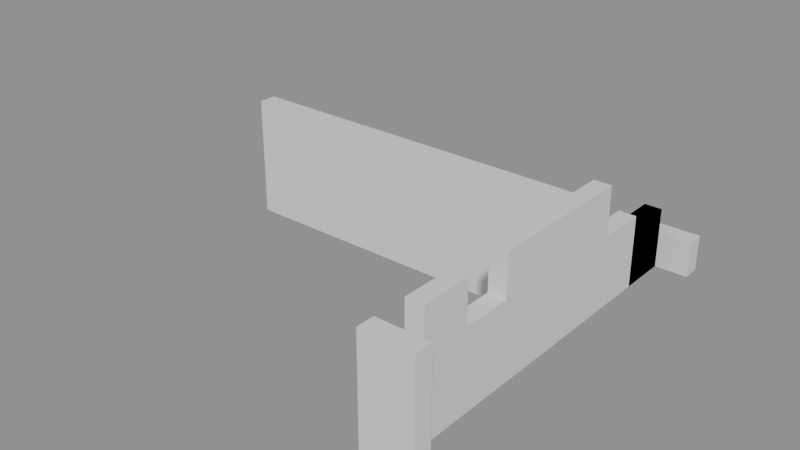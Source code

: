 # Source: building_lego.blend  (saved by Blender 5.0.119; exported with 4.5.12 LTS)
import bpy
from mathutils import Matrix  # noqa: F401  (used for matrix-valued properties, if any)

bpy.ops.wm.read_factory_settings(use_empty=True)
scene = bpy.context.scene
scene.name = 'Scene'

# ---- collections
col_01_paredes_externas = bpy.data.collections.new('01_Paredes_Externas'); scene.collection.children.link(col_01_paredes_externas)
col_02_paredes_internas = bpy.data.collections.new('02_Paredes_Internas'); scene.collection.children.link(col_02_paredes_internas)
col_03_pisos_escadas = bpy.data.collections.new('03_Pisos_Escadas'); scene.collection.children.link(col_03_pisos_escadas)
col_04_moveis_decoracoes = bpy.data.collections.new('04_Moveis_Decoracoes'); scene.collection.children.link(col_04_moveis_decoracoes)

# ---- materials (node trees are filled in below, after node groups)
mat_mat_parede_externa = bpy.data.materials.new('Mat_Parede_Externa')
mat_mat_parede_interna = bpy.data.materials.new('Mat_Parede_Interna')
mat_mat_pisos = bpy.data.materials.new('Mat_Pisos')
mat_mat_moveis = bpy.data.materials.new('Mat_Moveis')

# ---- material node trees
mat_mat_parede_externa.use_nodes = True; mat_mat_parede_externa.node_tree.nodes.clear()
_N = mat_mat_parede_externa.node_tree.nodes; _L = mat_mat_parede_externa.node_tree.links
n0 = _N.new('ShaderNodeBsdfPrincipled'); n0.name = 'BSDF - Pré-fundamentado'; n0.location = (-200, 100)
n1 = _N.new('ShaderNodeOutputMaterial'); n1.name = 'Saída de material'; n1.location = (200, 100)
_L.new(n0.outputs[0], n1.inputs[0])
n1.is_active_output = True
mat_mat_parede_interna.use_nodes = True; mat_mat_parede_interna.node_tree.nodes.clear()
_N = mat_mat_parede_interna.node_tree.nodes; _L = mat_mat_parede_interna.node_tree.links
n0 = _N.new('ShaderNodeBsdfPrincipled'); n0.name = 'BSDF - Pré-fundamentado'; n0.location = (-200, 100)
n1 = _N.new('ShaderNodeOutputMaterial'); n1.name = 'Saída de material'; n1.location = (200, 100)
_L.new(n0.outputs[0], n1.inputs[0])
n1.is_active_output = True
mat_mat_pisos.use_nodes = True; mat_mat_pisos.node_tree.nodes.clear()
_N = mat_mat_pisos.node_tree.nodes; _L = mat_mat_pisos.node_tree.links
n0 = _N.new('ShaderNodeBsdfPrincipled'); n0.name = 'BSDF - Pré-fundamentado'; n0.location = (-200, 100)
n1 = _N.new('ShaderNodeOutputMaterial'); n1.name = 'Saída de material'; n1.location = (200, 100)
_L.new(n0.outputs[0], n1.inputs[0])
n1.is_active_output = True
mat_mat_moveis.use_nodes = True; mat_mat_moveis.node_tree.nodes.clear()
_N = mat_mat_moveis.node_tree.nodes; _L = mat_mat_moveis.node_tree.links
n0 = _N.new('ShaderNodeBsdfPrincipled'); n0.name = 'BSDF - Pré-fundamentado'; n0.location = (-200, 100)
n1 = _N.new('ShaderNodeOutputMaterial'); n1.name = 'Saída de material'; n1.location = (200, 100)
_L.new(n0.outputs[0], n1.inputs[0])
n1.is_active_output = True

# ---- meshes
me_bloco_stone_post_2887_2602_z0 = bpy.data.meshes.new('Bloco_stone_post_2887_2602_z0')
me_bloco_stone_post_2887_2602_z0.from_pydata([(-0.5, -0.175, -1.2), (0.5, -0.175, -1.2), (0.5, 0.175, -1.2), (-0.5, 0.175, -1.2), (-0.5, -0.175, 1.2), (0.5, -0.175, 1.2), (0.5, 0.175, 1.2), (-0.5, 0.175, 1.2)], [], [(0, 1, 2, 3), (4, 7, 6, 5), (0, 4, 5, 1), (2, 6, 7, 3), (0, 3, 7, 4), (1, 5, 6, 2)])
me_bloco_stone_post_2887_2602_z0.materials.append(mat_mat_parede_externa)
me_bloco_stone_post_2887_2602_z0.update()
me_bloco_stone_arch_2886_2610_z0 = bpy.data.meshes.new('Bloco_stone_arch_2886_2610_z0')
me_bloco_stone_arch_2886_2610_z0.from_pydata([(-0.5, -0.175, -0.18), (0.5, -0.175, -0.18), (0.5, 0.175, -0.18), (-0.5, 0.175, -0.18), (-0.5, -0.175, 0.18), (0.5, -0.175, 0.18), (0.5, 0.175, 0.18), (-0.5, 0.175, 0.18)], [], [(0, 1, 2, 3), (4, 7, 6, 5), (0, 4, 5, 1), (2, 6, 7, 3), (0, 3, 7, 4), (1, 5, 6, 2)])
me_bloco_stone_arch_2886_2610_z0.materials.append(mat_mat_parede_externa)
me_bloco_stone_arch_2886_2610_z0.update()
me_bloco_stone_wall_2887_2610_z0 = bpy.data.meshes.new('Bloco_stone_wall_2887_2610_z0')
me_bloco_stone_wall_2887_2610_z0.from_pydata([(-0.5, -0.175, -0.18), (0.5, -0.175, -0.18), (0.5, 0.175, -0.18), (-0.5, 0.175, -0.18), (-0.5, -0.175, 0.18), (0.5, -0.175, 0.18), (0.5, 0.175, 0.18), (-0.5, 0.175, 0.18)], [], [(0, 1, 2, 3), (4, 7, 6, 5), (0, 4, 5, 1), (2, 6, 7, 3), (0, 3, 7, 4), (1, 5, 6, 2)])
me_bloco_stone_wall_2887_2610_z0.materials.append(mat_mat_parede_externa)
me_bloco_stone_wall_2887_2610_z0.update()
me_bloco_stone_post_2887_2610_z3 = bpy.data.meshes.new('Bloco_stone_post_2887_2610_z3')
me_bloco_stone_post_2887_2610_z3.from_pydata([(-0.5, -0.175, -0.18), (0.5, -0.175, -0.18), (0.5, 0.175, -0.18), (-0.5, 0.175, -0.18), (-0.5, -0.175, 0.18), (0.5, -0.175, 0.18), (0.5, 0.175, 0.18), (-0.5, 0.175, 0.18)], [], [(0, 1, 2, 3), (4, 7, 6, 5), (0, 4, 5, 1), (2, 6, 7, 3), (0, 3, 7, 4), (1, 5, 6, 2)])
me_bloco_stone_post_2887_2610_z3.materials.append(mat_mat_parede_externa)
me_bloco_stone_post_2887_2610_z3.update()
me_bloco_stone_wall_2887_2603_z0 = bpy.data.meshes.new('Bloco_stone_wall_2887_2603_z0')
me_bloco_stone_wall_2887_2603_z0.from_pydata([(-0.175, -0.5, -1.2), (0.175, -0.5, -1.2), (0.175, 0.5, -1.2), (-0.175, 0.5, -1.2), (-0.175, -0.5, 1.2), (0.175, -0.5, 1.2), (0.175, 0.5, 1.2), (-0.175, 0.5, 1.2)], [], [(0, 1, 2, 3), (4, 7, 6, 5), (0, 4, 5, 1), (2, 6, 7, 3), (0, 3, 7, 4), (1, 5, 6, 2)])
me_bloco_stone_wall_2887_2603_z0.materials.append(mat_mat_parede_externa)
me_bloco_stone_wall_2887_2603_z0.update()
me_bloco_ruined_wall_2887_2604_z0 = bpy.data.meshes.new('Bloco_ruined_wall_2887_2604_z0')
me_bloco_ruined_wall_2887_2604_z0.from_pydata([(-0.175, -0.5, -0.18), (0.175, -0.5, -0.18), (0.175, 0.5, -0.18), (-0.175, 0.5, -0.18), (-0.175, -0.5, 0.18), (0.175, -0.5, 0.18), (0.175, 0.5, 0.18), (-0.175, 0.5, 0.18)], [], [(0, 1, 2, 3), (4, 7, 6, 5), (0, 4, 5, 1), (2, 6, 7, 3), (0, 3, 7, 4), (1, 5, 6, 2)])
me_bloco_ruined_wall_2887_2604_z0.materials.append(mat_mat_parede_externa)
me_bloco_ruined_wall_2887_2604_z0.update()
me_bloco_wooden_wall_2887_2604_z3 = bpy.data.meshes.new('Bloco_wooden_wall_2887_2604_z3')
me_bloco_wooden_wall_2887_2604_z3.from_pydata([(-0.175, -0.5, -0.6), (0.175, -0.5, -0.6), (0.175, 0.5, -0.6), (-0.175, 0.5, -0.6), (-0.175, -0.5, 0.6), (0.175, -0.5, 0.6), (0.175, 0.5, 0.6), (-0.175, 0.5, 0.6)], [], [(0, 1, 2, 3), (4, 7, 6, 5), (0, 4, 5, 1), (2, 6, 7, 3), (0, 3, 7, 4), (1, 5, 6, 2)])
me_bloco_wooden_wall_2887_2604_z3.materials.append(mat_mat_parede_externa)
me_bloco_wooden_wall_2887_2604_z3.update()
me_bloco_stone_wall_2887_2605_z0 = bpy.data.meshes.new('Bloco_stone_wall_2887_2605_z0')
me_bloco_stone_wall_2887_2605_z0.from_pydata([(-0.175, -0.5, -1.2), (0.175, -0.5, -1.2), (0.175, 0.5, -1.2), (-0.175, 0.5, -1.2), (-0.175, -0.5, 1.2), (0.175, -0.5, 1.2), (0.175, 0.5, 1.2), (-0.175, 0.5, 1.2)], [], [(0, 1, 2, 3), (4, 7, 6, 5), (0, 4, 5, 1), (2, 6, 7, 3), (0, 3, 7, 4), (1, 5, 6, 2)])
me_bloco_stone_wall_2887_2605_z0.materials.append(mat_mat_parede_externa)
me_bloco_stone_wall_2887_2605_z0.update()
me_bloco_stone_wall_2887_2606_z0 = bpy.data.meshes.new('Bloco_stone_wall_2887_2606_z0')
me_bloco_stone_wall_2887_2606_z0.from_pydata([(-0.175, -0.5, -1.2), (0.175, -0.5, -1.2), (0.175, 0.5, -1.2), (-0.175, 0.5, -1.2), (-0.175, -0.5, 1.2), (0.175, -0.5, 1.2), (0.175, 0.5, 1.2), (-0.175, 0.5, 1.2)], [], [(0, 1, 2, 3), (4, 7, 6, 5), (0, 4, 5, 1), (2, 6, 7, 3), (0, 3, 7, 4), (1, 5, 6, 2)])
me_bloco_stone_wall_2887_2606_z0.materials.append(mat_mat_parede_externa)
me_bloco_stone_wall_2887_2606_z0.update()
me_bloco_stone_wall_2887_2607_z0 = bpy.data.meshes.new('Bloco_stone_wall_2887_2607_z0')
me_bloco_stone_wall_2887_2607_z0.from_pydata([(-0.175, -0.5, -1.2), (0.175, -0.5, -1.2), (0.175, 0.5, -1.2), (-0.175, 0.5, -1.2), (-0.175, -0.5, 1.2), (0.175, -0.5, 1.2), (0.175, 0.5, 1.2), (-0.175, 0.5, 1.2)], [], [(0, 1, 2, 3), (4, 7, 6, 5), (0, 4, 5, 1), (2, 6, 7, 3), (0, 3, 7, 4), (1, 5, 6, 2)])
me_bloco_stone_wall_2887_2607_z0.materials.append(mat_mat_parede_externa)
me_bloco_stone_wall_2887_2607_z0.update()
me_bloco_stone_wall_2887_2608_z0 = bpy.data.meshes.new('Bloco_stone_wall_2887_2608_z0')
me_bloco_stone_wall_2887_2608_z0.from_pydata([(-0.175, -0.5, -0.18), (0.175, -0.5, -0.18), (0.175, 0.5, -0.18), (-0.175, 0.5, -0.18), (-0.175, -0.5, 0.18), (0.175, -0.5, 0.18), (0.175, 0.5, 0.18), (-0.175, 0.5, 0.18)], [], [(0, 1, 2, 3), (4, 7, 6, 5), (0, 4, 5, 1), (2, 6, 7, 3), (0, 3, 7, 4), (1, 5, 6, 2)])
me_bloco_stone_wall_2887_2608_z0.materials.append(mat_mat_parede_externa)
me_bloco_stone_wall_2887_2608_z0.update()
me_bloco_stone_wall_2887_2608_z3 = bpy.data.meshes.new('Bloco_stone_wall_2887_2608_z3')
me_bloco_stone_wall_2887_2608_z3.from_pydata([(-0.175, -0.5, -0.18), (0.175, -0.5, -0.18), (0.175, 0.5, -0.18), (-0.175, 0.5, -0.18), (-0.175, -0.5, 0.18), (0.175, -0.5, 0.18), (0.175, 0.5, 0.18), (-0.175, 0.5, 0.18)], [], [(0, 1, 2, 3), (4, 7, 6, 5), (0, 4, 5, 1), (2, 6, 7, 3), (0, 3, 7, 4), (1, 5, 6, 2)])
me_bloco_stone_wall_2887_2608_z3.materials.append(mat_mat_parede_externa)
me_bloco_stone_wall_2887_2608_z3.update()
me_bloco_stone_wall_2887_2608_z6 = bpy.data.meshes.new('Bloco_stone_wall_2887_2608_z6')
me_bloco_stone_wall_2887_2608_z6.from_pydata([(-0.175, -0.5, -0.18), (0.175, -0.5, -0.18), (0.175, 0.5, -0.18), (-0.175, 0.5, -0.18), (-0.175, -0.5, 0.18), (0.175, -0.5, 0.18), (0.175, 0.5, 0.18), (-0.175, 0.5, 0.18)], [], [(0, 1, 2, 3), (4, 7, 6, 5), (0, 4, 5, 1), (2, 6, 7, 3), (0, 3, 7, 4), (1, 5, 6, 2)])
me_bloco_stone_wall_2887_2608_z6.materials.append(mat_mat_parede_externa)
me_bloco_stone_wall_2887_2608_z6.update()
me_bloco_stone_post_2887_2608_z9 = bpy.data.meshes.new('Bloco_stone_post_2887_2608_z9')
me_bloco_stone_post_2887_2608_z9.from_pydata([(-0.175, -0.5, -0.18), (0.175, -0.5, -0.18), (0.175, 0.5, -0.18), (-0.175, 0.5, -0.18), (-0.175, -0.5, 0.18), (0.175, -0.5, 0.18), (0.175, 0.5, 0.18), (-0.175, 0.5, 0.18)], [], [(0, 1, 2, 3), (4, 7, 6, 5), (0, 4, 5, 1), (2, 6, 7, 3), (0, 3, 7, 4), (1, 5, 6, 2)])
me_bloco_stone_post_2887_2608_z9.materials.append(mat_mat_parede_externa)
me_bloco_stone_post_2887_2608_z9.update()
me_bloco_log_wall_2887_2609_z0 = bpy.data.meshes.new('Bloco_log_wall_2887_2609_z0')
me_bloco_log_wall_2887_2609_z0.from_pydata([(-0.175, -0.5, -0.6), (0.175, -0.5, -0.6), (0.175, 0.5, -0.6), (-0.175, 0.5, -0.6), (-0.175, -0.5, 0.6), (0.175, -0.5, 0.6), (0.175, 0.5, 0.6), (-0.175, 0.5, 0.6)], [], [(0, 1, 2, 3), (4, 7, 6, 5), (0, 4, 5, 1), (2, 6, 7, 3), (0, 3, 7, 4), (1, 5, 6, 2)])
me_bloco_log_wall_2887_2609_z0.materials.append(mat_mat_parede_externa)
me_bloco_log_wall_2887_2609_z0.update()
me_bloco_wooden_wall_2887_2609_z0 = bpy.data.meshes.new('Bloco_wooden_wall_2887_2609_z0')
me_bloco_wooden_wall_2887_2609_z0.from_pydata([(-0.175, -0.5, -0.6), (0.175, -0.5, -0.6), (0.175, 0.5, -0.6), (-0.175, 0.5, -0.6), (-0.175, -0.5, 0.6), (0.175, -0.5, 0.6), (0.175, 0.5, 0.6), (-0.175, 0.5, 0.6)], [], [(0, 1, 2, 3), (4, 7, 6, 5), (0, 4, 5, 1), (2, 6, 7, 3), (0, 3, 7, 4), (1, 5, 6, 2)])
me_bloco_wooden_wall_2887_2609_z0.materials.append(mat_mat_parede_externa)
me_bloco_wooden_wall_2887_2609_z0.update()
me_bloco_stone_wall_2880_2607_z0 = bpy.data.meshes.new('Bloco_stone_wall_2880_2607_z0')
me_bloco_stone_wall_2880_2607_z0.from_pydata([(-0.5, -0.175, -1.2), (0.5, -0.175, -1.2), (0.5, 0.175, -1.2), (-0.5, 0.175, -1.2), (-0.5, -0.175, 1.2), (0.5, -0.175, 1.2), (0.5, 0.175, 1.2), (-0.5, 0.175, 1.2)], [], [(0, 1, 2, 3), (4, 7, 6, 5), (0, 4, 5, 1), (2, 6, 7, 3), (0, 3, 7, 4), (1, 5, 6, 2)])
me_bloco_stone_wall_2880_2607_z0.materials.append(mat_mat_parede_interna)
me_bloco_stone_wall_2880_2607_z0.update()
me_bloco_stone_wall_2881_2607_z0 = bpy.data.meshes.new('Bloco_stone_wall_2881_2607_z0')
me_bloco_stone_wall_2881_2607_z0.from_pydata([(-0.5, -0.175, -1.2), (0.5, -0.175, -1.2), (0.5, 0.175, -1.2), (-0.5, 0.175, -1.2), (-0.5, -0.175, 1.2), (0.5, -0.175, 1.2), (0.5, 0.175, 1.2), (-0.5, 0.175, 1.2)], [], [(0, 1, 2, 3), (4, 7, 6, 5), (0, 4, 5, 1), (2, 6, 7, 3), (0, 3, 7, 4), (1, 5, 6, 2)])
me_bloco_stone_wall_2881_2607_z0.materials.append(mat_mat_parede_interna)
me_bloco_stone_wall_2881_2607_z0.update()
me_bloco_stone_wall_2882_2607_z0 = bpy.data.meshes.new('Bloco_stone_wall_2882_2607_z0')
me_bloco_stone_wall_2882_2607_z0.from_pydata([(-0.5, -0.175, -1.2), (0.5, -0.175, -1.2), (0.5, 0.175, -1.2), (-0.5, 0.175, -1.2), (-0.5, -0.175, 1.2), (0.5, -0.175, 1.2), (0.5, 0.175, 1.2), (-0.5, 0.175, 1.2)], [], [(0, 1, 2, 3), (4, 7, 6, 5), (0, 4, 5, 1), (2, 6, 7, 3), (0, 3, 7, 4), (1, 5, 6, 2)])
me_bloco_stone_wall_2882_2607_z0.materials.append(mat_mat_parede_interna)
me_bloco_stone_wall_2882_2607_z0.update()
me_bloco_stone_wall_2883_2607_z0 = bpy.data.meshes.new('Bloco_stone_wall_2883_2607_z0')
me_bloco_stone_wall_2883_2607_z0.from_pydata([(-0.5, -0.175, -1.2), (0.5, -0.175, -1.2), (0.5, 0.175, -1.2), (-0.5, 0.175, -1.2), (-0.5, -0.175, 1.2), (0.5, -0.175, 1.2), (0.5, 0.175, 1.2), (-0.5, 0.175, 1.2)], [], [(0, 1, 2, 3), (4, 7, 6, 5), (0, 4, 5, 1), (2, 6, 7, 3), (0, 3, 7, 4), (1, 5, 6, 2)])
me_bloco_stone_wall_2883_2607_z0.materials.append(mat_mat_parede_interna)
me_bloco_stone_wall_2883_2607_z0.update()
me_bloco_stone_wall_2884_2607_z0 = bpy.data.meshes.new('Bloco_stone_wall_2884_2607_z0')
me_bloco_stone_wall_2884_2607_z0.from_pydata([(-0.5, -0.175, -1.2), (0.5, -0.175, -1.2), (0.5, 0.175, -1.2), (-0.5, 0.175, -1.2), (-0.5, -0.175, 1.2), (0.5, -0.175, 1.2), (0.5, 0.175, 1.2), (-0.5, 0.175, 1.2)], [], [(0, 1, 2, 3), (4, 7, 6, 5), (0, 4, 5, 1), (2, 6, 7, 3), (0, 3, 7, 4), (1, 5, 6, 2)])
me_bloco_stone_wall_2884_2607_z0.materials.append(mat_mat_parede_interna)
me_bloco_stone_wall_2884_2607_z0.update()
me_bloco_stone_wall_2885_2607_z0 = bpy.data.meshes.new('Bloco_stone_wall_2885_2607_z0')
me_bloco_stone_wall_2885_2607_z0.from_pydata([(-0.5, -0.175, -1.2), (0.5, -0.175, -1.2), (0.5, 0.175, -1.2), (-0.5, 0.175, -1.2), (-0.5, -0.175, 1.2), (0.5, -0.175, 1.2), (0.5, 0.175, 1.2), (-0.5, 0.175, 1.2)], [], [(0, 1, 2, 3), (4, 7, 6, 5), (0, 4, 5, 1), (2, 6, 7, 3), (0, 3, 7, 4), (1, 5, 6, 2)])
me_bloco_stone_wall_2885_2607_z0.materials.append(mat_mat_parede_interna)
me_bloco_stone_wall_2885_2607_z0.update()
me_bloco_stone_wall_2886_2607_z0 = bpy.data.meshes.new('Bloco_stone_wall_2886_2607_z0')
me_bloco_stone_wall_2886_2607_z0.from_pydata([(-0.5, -0.175, -1.2), (0.5, -0.175, -1.2), (0.5, 0.175, -1.2), (-0.5, 0.175, -1.2), (-0.5, -0.175, 1.2), (0.5, -0.175, 1.2), (0.5, 0.175, 1.2), (-0.5, 0.175, 1.2)], [], [(0, 1, 2, 3), (4, 7, 6, 5), (0, 4, 5, 1), (2, 6, 7, 3), (0, 3, 7, 4), (1, 5, 6, 2)])
me_bloco_stone_wall_2886_2607_z0.materials.append(mat_mat_parede_interna)
me_bloco_stone_wall_2886_2607_z0.update()
me_bloco_stone_post_2886_2608_z0 = bpy.data.meshes.new('Bloco_stone_post_2886_2608_z0')
me_bloco_stone_post_2886_2608_z0.from_pydata([(-0.5, -0.175, -0.18), (0.5, -0.175, -0.18), (0.5, 0.175, -0.18), (-0.5, 0.175, -0.18), (-0.5, -0.175, 0.18), (0.5, -0.175, 0.18), (0.5, 0.175, 0.18), (-0.5, 0.175, 0.18)], [], [(0, 1, 2, 3), (4, 7, 6, 5), (0, 4, 5, 1), (2, 6, 7, 3), (0, 3, 7, 4), (1, 5, 6, 2)])
me_bloco_stone_post_2886_2608_z0.materials.append(mat_mat_parede_interna)
me_bloco_stone_post_2886_2608_z0.update()
me_bloco_stone_arch_2886_2608_z3 = bpy.data.meshes.new('Bloco_stone_arch_2886_2608_z3')
me_bloco_stone_arch_2886_2608_z3.from_pydata([(-0.5, -0.175, -0.18), (0.5, -0.175, -0.18), (0.5, 0.175, -0.18), (-0.5, 0.175, -0.18), (-0.5, -0.175, 0.18), (0.5, -0.175, 0.18), (0.5, 0.175, 0.18), (-0.5, 0.175, 0.18)], [], [(0, 1, 2, 3), (4, 7, 6, 5), (0, 4, 5, 1), (2, 6, 7, 3), (0, 3, 7, 4), (1, 5, 6, 2)])
me_bloco_stone_arch_2886_2608_z3.materials.append(mat_mat_parede_interna)
me_bloco_stone_arch_2886_2608_z3.update()
me_piso_grasses_2882_2610_z0 = bpy.data.meshes.new('Piso_grasses_2882_2610_z0')
me_piso_grasses_2882_2610_z0.from_pydata([(-0.5, -0.5, -0.05), (0.5, -0.5, -0.05), (0.5, 0.5, -0.05), (-0.5, 0.5, -0.05), (-0.5, -0.5, 0.05), (0.5, -0.5, 0.05), (0.5, 0.5, 0.05), (-0.5, 0.5, 0.05)], [], [(0, 1, 2, 3), (4, 7, 6, 5), (0, 4, 5, 1), (2, 6, 7, 3), (0, 3, 7, 4), (1, 5, 6, 2)])
me_piso_grasses_2882_2610_z0.materials.append(mat_mat_pisos)
me_piso_grasses_2882_2610_z0.update()
me_piso_grasses_2884_2610_z0 = bpy.data.meshes.new('Piso_grasses_2884_2610_z0')
me_piso_grasses_2884_2610_z0.from_pydata([(-0.5, -0.5, -0.05), (0.5, -0.5, -0.05), (0.5, 0.5, -0.05), (-0.5, 0.5, -0.05), (-0.5, -0.5, 0.05), (0.5, -0.5, 0.05), (0.5, 0.5, 0.05), (-0.5, 0.5, 0.05)], [], [(0, 1, 2, 3), (4, 7, 6, 5), (0, 4, 5, 1), (2, 6, 7, 3), (0, 3, 7, 4), (1, 5, 6, 2)])
me_piso_grasses_2884_2610_z0.materials.append(mat_mat_pisos)
me_piso_grasses_2884_2610_z0.update()
me_movel_no_draw_2886_2609_z0 = bpy.data.meshes.new('Movel_no_draw_2886_2609_z0')
me_movel_no_draw_2886_2609_z0.from_pydata([(-0.4, -0.4, -0.24), (0.4, -0.4, -0.24), (0.4, 0.4, -0.24), (-0.4, 0.4, -0.24), (-0.4, -0.4, 0.24), (0.4, -0.4, 0.24), (0.4, 0.4, 0.24), (-0.4, 0.4, 0.24)], [], [(0, 1, 2, 3), (4, 7, 6, 5), (0, 4, 5, 1), (2, 6, 7, 3), (0, 3, 7, 4), (1, 5, 6, 2)])
me_movel_no_draw_2886_2609_z0.materials.append(mat_mat_moveis)
me_movel_no_draw_2886_2609_z0.update()

# ---- objects
ob_parede_externa_norte_y2602_x2887_2887 = bpy.data.objects.new('Parede_Externa_Norte_Y2602_X2887_2887', None)
ob_bloco_stone_post_2887_2602_z0 = bpy.data.objects.new('Bloco_stone_post_2887_2602_z0', me_bloco_stone_post_2887_2602_z0)
ob_parede_externa_sul_y2610_x2886_2887 = bpy.data.objects.new('Parede_Externa_Sul_Y2610_X2886_2887', None)
ob_bloco_stone_arch_2886_2610_z0 = bpy.data.objects.new('Bloco_stone_arch_2886_2610_z0', me_bloco_stone_arch_2886_2610_z0)
ob_bloco_stone_wall_2887_2610_z0 = bpy.data.objects.new('Bloco_stone_wall_2887_2610_z0', me_bloco_stone_wall_2887_2610_z0)
ob_bloco_stone_post_2887_2610_z3 = bpy.data.objects.new('Bloco_stone_post_2887_2610_z3', me_bloco_stone_post_2887_2610_z3)
ob_parede_externa_leste_x2887_y2603_2609 = bpy.data.objects.new('Parede_Externa_Leste_X2887_Y2603_2609', None)
ob_bloco_stone_wall_2887_2603_z0 = bpy.data.objects.new('Bloco_stone_wall_2887_2603_z0', me_bloco_stone_wall_2887_2603_z0)
ob_bloco_ruined_wall_2887_2604_z0 = bpy.data.objects.new('Bloco_ruined_wall_2887_2604_z0', me_bloco_ruined_wall_2887_2604_z0)
ob_bloco_wooden_wall_2887_2604_z3 = bpy.data.objects.new('Bloco_wooden_wall_2887_2604_z3', me_bloco_wooden_wall_2887_2604_z3)
ob_bloco_stone_wall_2887_2605_z0 = bpy.data.objects.new('Bloco_stone_wall_2887_2605_z0', me_bloco_stone_wall_2887_2605_z0)
ob_bloco_stone_wall_2887_2606_z0 = bpy.data.objects.new('Bloco_stone_wall_2887_2606_z0', me_bloco_stone_wall_2887_2606_z0)
ob_bloco_stone_wall_2887_2607_z0 = bpy.data.objects.new('Bloco_stone_wall_2887_2607_z0', me_bloco_stone_wall_2887_2607_z0)
ob_bloco_stone_wall_2887_2608_z0 = bpy.data.objects.new('Bloco_stone_wall_2887_2608_z0', me_bloco_stone_wall_2887_2608_z0)
ob_bloco_stone_wall_2887_2608_z3 = bpy.data.objects.new('Bloco_stone_wall_2887_2608_z3', me_bloco_stone_wall_2887_2608_z3)
ob_bloco_stone_wall_2887_2608_z6 = bpy.data.objects.new('Bloco_stone_wall_2887_2608_z6', me_bloco_stone_wall_2887_2608_z6)
ob_bloco_stone_post_2887_2608_z9 = bpy.data.objects.new('Bloco_stone_post_2887_2608_z9', me_bloco_stone_post_2887_2608_z9)
ob_bloco_log_wall_2887_2609_z0 = bpy.data.objects.new('Bloco_log_wall_2887_2609_z0', me_bloco_log_wall_2887_2609_z0)
ob_bloco_wooden_wall_2887_2609_z0 = bpy.data.objects.new('Bloco_wooden_wall_2887_2609_z0', me_bloco_wooden_wall_2887_2609_z0)
ob_parede_interna_ew_02_y2607_x2880_2886 = bpy.data.objects.new('Parede_Interna_EW_02_Y2607_X2880_2886', None)
ob_bloco_stone_wall_2880_2607_z0 = bpy.data.objects.new('Bloco_stone_wall_2880_2607_z0', me_bloco_stone_wall_2880_2607_z0)
ob_bloco_stone_wall_2881_2607_z0 = bpy.data.objects.new('Bloco_stone_wall_2881_2607_z0', me_bloco_stone_wall_2881_2607_z0)
ob_bloco_stone_wall_2882_2607_z0 = bpy.data.objects.new('Bloco_stone_wall_2882_2607_z0', me_bloco_stone_wall_2882_2607_z0)
ob_bloco_stone_wall_2883_2607_z0 = bpy.data.objects.new('Bloco_stone_wall_2883_2607_z0', me_bloco_stone_wall_2883_2607_z0)
ob_bloco_stone_wall_2884_2607_z0 = bpy.data.objects.new('Bloco_stone_wall_2884_2607_z0', me_bloco_stone_wall_2884_2607_z0)
ob_bloco_stone_wall_2885_2607_z0 = bpy.data.objects.new('Bloco_stone_wall_2885_2607_z0', me_bloco_stone_wall_2885_2607_z0)
ob_bloco_stone_wall_2886_2607_z0 = bpy.data.objects.new('Bloco_stone_wall_2886_2607_z0', me_bloco_stone_wall_2886_2607_z0)
ob_parede_interna_ew_03_y2608_x2886_2886 = bpy.data.objects.new('Parede_Interna_EW_03_Y2608_X2886_2886', None)
ob_bloco_stone_post_2886_2608_z0 = bpy.data.objects.new('Bloco_stone_post_2886_2608_z0', me_bloco_stone_post_2886_2608_z0)
ob_bloco_stone_arch_2886_2608_z3 = bpy.data.objects.new('Bloco_stone_arch_2886_2608_z3', me_bloco_stone_arch_2886_2608_z3)
ob_pisos_lajes = bpy.data.objects.new('Pisos_Lajes', None)
ob_piso_grasses_2882_2610_z0 = bpy.data.objects.new('Piso_grasses_2882_2610_z0', me_piso_grasses_2882_2610_z0)
ob_piso_grasses_2884_2610_z0 = bpy.data.objects.new('Piso_grasses_2884_2610_z0', me_piso_grasses_2884_2610_z0)
ob_moveis_decoracoes = bpy.data.objects.new('Moveis_Decoracoes', None)
ob_movel_no_draw_2886_2609_z0 = bpy.data.objects.new('Movel_no_draw_2886_2609_z0', me_movel_no_draw_2886_2609_z0)

# ---- transforms, parenting, visibility, modifiers, constraints
ob_parede_externa_norte_y2602_x2887_2887.location = (3.5, -4.0, 0.0)
ob_parede_externa_norte_y2602_x2887_2887.empty_display_type = 'CUBE'
ob_bloco_stone_post_2887_2602_z0.parent = ob_parede_externa_norte_y2602_x2887_2887
ob_bloco_stone_post_2887_2602_z0.matrix_parent_inverse = Matrix(((1.0, -0.0, 0.0, -3.5), (-0.0, 1.0, -0.0, 4.0), (0.0, -0.0, 1.0, -0.0), (-0.0, 0.0, -0.0, 1.0)))
ob_bloco_stone_post_2887_2602_z0.location = (3.5, -4.325, 1.2)
ob_parede_externa_sul_y2610_x2886_2887.location = (3.0, 4.0, 0.0)
ob_parede_externa_sul_y2610_x2886_2887.empty_display_type = 'CUBE'
ob_bloco_stone_arch_2886_2610_z0.parent = ob_parede_externa_sul_y2610_x2886_2887
ob_bloco_stone_arch_2886_2610_z0.matrix_parent_inverse = Matrix(((1.0, -0.0, 0.0, -3.0), (-0.0, 1.0, -0.0, -4.0), (0.0, -0.0, 1.0, -0.0), (-0.0, 0.0, -0.0, 1.0)))
ob_bloco_stone_arch_2886_2610_z0.location = (2.5, 3.675, 0.18)
ob_bloco_stone_wall_2887_2610_z0.parent = ob_parede_externa_sul_y2610_x2886_2887
ob_bloco_stone_wall_2887_2610_z0.matrix_parent_inverse = Matrix(((1.0, -0.0, 0.0, -3.0), (-0.0, 1.0, -0.0, -4.0), (0.0, -0.0, 1.0, -0.0), (-0.0, 0.0, -0.0, 1.0)))
ob_bloco_stone_wall_2887_2610_z0.location = (3.5, 3.675, 0.18)
ob_bloco_stone_post_2887_2610_z3.parent = ob_parede_externa_sul_y2610_x2886_2887
ob_bloco_stone_post_2887_2610_z3.matrix_parent_inverse = Matrix(((1.0, -0.0, 0.0, -3.0), (-0.0, 1.0, -0.0, -4.0), (0.0, -0.0, 1.0, -0.0), (-0.0, 0.0, -0.0, 1.0)))
ob_bloco_stone_post_2887_2610_z3.location = (3.5, 3.675, 0.54)
ob_parede_externa_leste_x2887_y2603_2609.location = (3.5, 0.0, 0.0)
ob_parede_externa_leste_x2887_y2603_2609.empty_display_type = 'CUBE'
ob_bloco_stone_wall_2887_2603_z0.parent = ob_parede_externa_leste_x2887_y2603_2609
ob_bloco_stone_wall_2887_2603_z0.matrix_parent_inverse = Matrix(((1.0, -0.0, 0.0, -3.5), (-0.0, 1.0, -0.0, 0.0), (0.0, -0.0, 1.0, -0.0), (-0.0, 0.0, -0.0, 1.0)))
ob_bloco_stone_wall_2887_2603_z0.location = (3.175, -3.0, 1.2)
ob_bloco_ruined_wall_2887_2604_z0.parent = ob_parede_externa_leste_x2887_y2603_2609
ob_bloco_ruined_wall_2887_2604_z0.matrix_parent_inverse = Matrix(((1.0, -0.0, 0.0, -3.5), (-0.0, 1.0, -0.0, 0.0), (0.0, -0.0, 1.0, -0.0), (-0.0, 0.0, -0.0, 1.0)))
ob_bloco_ruined_wall_2887_2604_z0.location = (3.175, -2.0, 0.18)
ob_bloco_wooden_wall_2887_2604_z3.parent = ob_parede_externa_leste_x2887_y2603_2609
ob_bloco_wooden_wall_2887_2604_z3.matrix_parent_inverse = Matrix(((1.0, -0.0, 0.0, -3.5), (-0.0, 1.0, -0.0, 0.0), (0.0, -0.0, 1.0, -0.0), (-0.0, 0.0, -0.0, 1.0)))
ob_bloco_wooden_wall_2887_2604_z3.location = (3.175, -2.0, 0.96)
ob_bloco_stone_wall_2887_2605_z0.parent = ob_parede_externa_leste_x2887_y2603_2609
ob_bloco_stone_wall_2887_2605_z0.matrix_parent_inverse = Matrix(((1.0, -0.0, 0.0, -3.5), (-0.0, 1.0, -0.0, 0.0), (0.0, -0.0, 1.0, -0.0), (-0.0, 0.0, -0.0, 1.0)))
ob_bloco_stone_wall_2887_2605_z0.location = (3.175, -1.0, 1.2)
ob_bloco_stone_wall_2887_2606_z0.parent = ob_parede_externa_leste_x2887_y2603_2609
ob_bloco_stone_wall_2887_2606_z0.matrix_parent_inverse = Matrix(((1.0, -0.0, 0.0, -3.5), (-0.0, 1.0, -0.0, 0.0), (0.0, -0.0, 1.0, -0.0), (-0.0, 0.0, -0.0, 1.0)))
ob_bloco_stone_wall_2887_2606_z0.location = (3.175, 0.0, 1.2)
ob_bloco_stone_wall_2887_2607_z0.parent = ob_parede_externa_leste_x2887_y2603_2609
ob_bloco_stone_wall_2887_2607_z0.matrix_parent_inverse = Matrix(((1.0, -0.0, 0.0, -3.5), (-0.0, 1.0, -0.0, 0.0), (0.0, -0.0, 1.0, -0.0), (-0.0, 0.0, -0.0, 1.0)))
ob_bloco_stone_wall_2887_2607_z0.location = (3.175, 1.0, 1.2)
ob_bloco_stone_wall_2887_2608_z0.parent = ob_parede_externa_leste_x2887_y2603_2609
ob_bloco_stone_wall_2887_2608_z0.matrix_parent_inverse = Matrix(((1.0, -0.0, 0.0, -3.5), (-0.0, 1.0, -0.0, 0.0), (0.0, -0.0, 1.0, -0.0), (-0.0, 0.0, -0.0, 1.0)))
ob_bloco_stone_wall_2887_2608_z0.location = (3.175, 2.0, 0.18)
ob_bloco_stone_wall_2887_2608_z3.parent = ob_parede_externa_leste_x2887_y2603_2609
ob_bloco_stone_wall_2887_2608_z3.matrix_parent_inverse = Matrix(((1.0, -0.0, 0.0, -3.5), (-0.0, 1.0, -0.0, 0.0), (0.0, -0.0, 1.0, -0.0), (-0.0, 0.0, -0.0, 1.0)))
ob_bloco_stone_wall_2887_2608_z3.location = (3.175, 2.0, 0.54)
ob_bloco_stone_wall_2887_2608_z6.parent = ob_parede_externa_leste_x2887_y2603_2609
ob_bloco_stone_wall_2887_2608_z6.matrix_parent_inverse = Matrix(((1.0, -0.0, 0.0, -3.5), (-0.0, 1.0, -0.0, 0.0), (0.0, -0.0, 1.0, -0.0), (-0.0, 0.0, -0.0, 1.0)))
ob_bloco_stone_wall_2887_2608_z6.location = (3.175, 2.0, 0.9)
ob_bloco_stone_post_2887_2608_z9.parent = ob_parede_externa_leste_x2887_y2603_2609
ob_bloco_stone_post_2887_2608_z9.matrix_parent_inverse = Matrix(((1.0, -0.0, 0.0, -3.5), (-0.0, 1.0, -0.0, 0.0), (0.0, -0.0, 1.0, -0.0), (-0.0, 0.0, -0.0, 1.0)))
ob_bloco_stone_post_2887_2608_z9.location = (3.175, 2.0, 1.26)
ob_bloco_log_wall_2887_2609_z0.parent = ob_parede_externa_leste_x2887_y2603_2609
ob_bloco_log_wall_2887_2609_z0.matrix_parent_inverse = Matrix(((1.0, -0.0, 0.0, -3.5), (-0.0, 1.0, -0.0, 0.0), (0.0, -0.0, 1.0, -0.0), (-0.0, 0.0, -0.0, 1.0)))
ob_bloco_log_wall_2887_2609_z0.location = (3.175, 3.0, 0.6)
ob_bloco_wooden_wall_2887_2609_z0.parent = ob_parede_externa_leste_x2887_y2603_2609
ob_bloco_wooden_wall_2887_2609_z0.matrix_parent_inverse = Matrix(((1.0, -0.0, 0.0, -3.5), (-0.0, 1.0, -0.0, 0.0), (0.0, -0.0, 1.0, -0.0), (-0.0, 0.0, -0.0, 1.0)))
ob_bloco_wooden_wall_2887_2609_z0.location = (3.175, 3.0, 0.6)
ob_parede_interna_ew_02_y2607_x2880_2886.location = (-0.5, 1.0, 0.0)
ob_parede_interna_ew_02_y2607_x2880_2886.empty_display_type = 'CUBE'
ob_bloco_stone_wall_2880_2607_z0.parent = ob_parede_interna_ew_02_y2607_x2880_2886
ob_bloco_stone_wall_2880_2607_z0.matrix_parent_inverse = Matrix(((1.0, -0.0, 0.0, 0.5), (-0.0, 1.0, -0.0, -1.0), (0.0, -0.0, 1.0, -0.0), (-0.0, 0.0, -0.0, 1.0)))
ob_bloco_stone_wall_2880_2607_z0.location = (-3.5, 0.675, 1.2)
ob_bloco_stone_wall_2881_2607_z0.parent = ob_parede_interna_ew_02_y2607_x2880_2886
ob_bloco_stone_wall_2881_2607_z0.matrix_parent_inverse = Matrix(((1.0, -0.0, 0.0, 0.5), (-0.0, 1.0, -0.0, -1.0), (0.0, -0.0, 1.0, -0.0), (-0.0, 0.0, -0.0, 1.0)))
ob_bloco_stone_wall_2881_2607_z0.location = (-2.5, 0.675, 1.2)
ob_bloco_stone_wall_2882_2607_z0.parent = ob_parede_interna_ew_02_y2607_x2880_2886
ob_bloco_stone_wall_2882_2607_z0.matrix_parent_inverse = Matrix(((1.0, -0.0, 0.0, 0.5), (-0.0, 1.0, -0.0, -1.0), (0.0, -0.0, 1.0, -0.0), (-0.0, 0.0, -0.0, 1.0)))
ob_bloco_stone_wall_2882_2607_z0.location = (-1.5, 0.675, 1.2)
ob_bloco_stone_wall_2883_2607_z0.parent = ob_parede_interna_ew_02_y2607_x2880_2886
ob_bloco_stone_wall_2883_2607_z0.matrix_parent_inverse = Matrix(((1.0, -0.0, 0.0, 0.5), (-0.0, 1.0, -0.0, -1.0), (0.0, -0.0, 1.0, -0.0), (-0.0, 0.0, -0.0, 1.0)))
ob_bloco_stone_wall_2883_2607_z0.location = (-0.5, 0.675, 1.2)
ob_bloco_stone_wall_2884_2607_z0.parent = ob_parede_interna_ew_02_y2607_x2880_2886
ob_bloco_stone_wall_2884_2607_z0.matrix_parent_inverse = Matrix(((1.0, -0.0, 0.0, 0.5), (-0.0, 1.0, -0.0, -1.0), (0.0, -0.0, 1.0, -0.0), (-0.0, 0.0, -0.0, 1.0)))
ob_bloco_stone_wall_2884_2607_z0.location = (0.5, 0.675, 1.2)
ob_bloco_stone_wall_2885_2607_z0.parent = ob_parede_interna_ew_02_y2607_x2880_2886
ob_bloco_stone_wall_2885_2607_z0.matrix_parent_inverse = Matrix(((1.0, -0.0, 0.0, 0.5), (-0.0, 1.0, -0.0, -1.0), (0.0, -0.0, 1.0, -0.0), (-0.0, 0.0, -0.0, 1.0)))
ob_bloco_stone_wall_2885_2607_z0.location = (1.5, 0.675, 1.2)
ob_bloco_stone_wall_2886_2607_z0.parent = ob_parede_interna_ew_02_y2607_x2880_2886
ob_bloco_stone_wall_2886_2607_z0.matrix_parent_inverse = Matrix(((1.0, -0.0, 0.0, 0.5), (-0.0, 1.0, -0.0, -1.0), (0.0, -0.0, 1.0, -0.0), (-0.0, 0.0, -0.0, 1.0)))
ob_bloco_stone_wall_2886_2607_z0.location = (2.5, 0.675, 1.2)
ob_parede_interna_ew_03_y2608_x2886_2886.location = (2.5, 2.0, 0.0)
ob_parede_interna_ew_03_y2608_x2886_2886.empty_display_type = 'CUBE'
ob_bloco_stone_post_2886_2608_z0.parent = ob_parede_interna_ew_03_y2608_x2886_2886
ob_bloco_stone_post_2886_2608_z0.matrix_parent_inverse = Matrix(((1.0, -0.0, 0.0, -2.5), (-0.0, 1.0, -0.0, -2.0), (0.0, -0.0, 1.0, -0.0), (-0.0, 0.0, -0.0, 1.0)))
ob_bloco_stone_post_2886_2608_z0.location = (2.5, 1.675, 0.18)
ob_bloco_stone_arch_2886_2608_z3.parent = ob_parede_interna_ew_03_y2608_x2886_2886
ob_bloco_stone_arch_2886_2608_z3.matrix_parent_inverse = Matrix(((1.0, -0.0, 0.0, -2.5), (-0.0, 1.0, -0.0, -2.0), (0.0, -0.0, 1.0, -0.0), (-0.0, 0.0, -0.0, 1.0)))
ob_bloco_stone_arch_2886_2608_z3.location = (2.5, 1.675, 0.54)
ob_pisos_lajes.location = (0.0, 0.0, 0.0)
ob_pisos_lajes.empty_display_type = 'CUBE'
ob_piso_grasses_2882_2610_z0.parent = ob_pisos_lajes
ob_piso_grasses_2882_2610_z0.location = (-1.5, 4.0, -0.05)
ob_piso_grasses_2884_2610_z0.parent = ob_pisos_lajes
ob_piso_grasses_2884_2610_z0.location = (0.5, 4.0, -0.05)
ob_moveis_decoracoes.location = (0.0, 0.0, 0.0)
ob_moveis_decoracoes.empty_display_type = 'CUBE'
ob_movel_no_draw_2886_2609_z0.parent = ob_moveis_decoracoes
ob_movel_no_draw_2886_2609_z0.location = (2.5, 3.0, 0.24)

# ---- collection membership
col_01_paredes_externas.objects.link(ob_parede_externa_norte_y2602_x2887_2887)
col_01_paredes_externas.objects.link(ob_bloco_stone_post_2887_2602_z0)
col_01_paredes_externas.objects.link(ob_parede_externa_sul_y2610_x2886_2887)
col_01_paredes_externas.objects.link(ob_bloco_stone_arch_2886_2610_z0)
col_01_paredes_externas.objects.link(ob_bloco_stone_wall_2887_2610_z0)
col_01_paredes_externas.objects.link(ob_bloco_stone_post_2887_2610_z3)
col_01_paredes_externas.objects.link(ob_parede_externa_leste_x2887_y2603_2609)
col_01_paredes_externas.objects.link(ob_bloco_stone_wall_2887_2603_z0)
col_01_paredes_externas.objects.link(ob_bloco_ruined_wall_2887_2604_z0)
col_01_paredes_externas.objects.link(ob_bloco_wooden_wall_2887_2604_z3)
col_01_paredes_externas.objects.link(ob_bloco_stone_wall_2887_2605_z0)
col_01_paredes_externas.objects.link(ob_bloco_stone_wall_2887_2606_z0)
col_01_paredes_externas.objects.link(ob_bloco_stone_wall_2887_2607_z0)
col_01_paredes_externas.objects.link(ob_bloco_stone_wall_2887_2608_z0)
col_01_paredes_externas.objects.link(ob_bloco_stone_wall_2887_2608_z3)
col_01_paredes_externas.objects.link(ob_bloco_stone_wall_2887_2608_z6)
col_01_paredes_externas.objects.link(ob_bloco_stone_post_2887_2608_z9)
col_01_paredes_externas.objects.link(ob_bloco_log_wall_2887_2609_z0)
col_01_paredes_externas.objects.link(ob_bloco_wooden_wall_2887_2609_z0)
col_02_paredes_internas.objects.link(ob_parede_interna_ew_02_y2607_x2880_2886)
col_02_paredes_internas.objects.link(ob_bloco_stone_wall_2880_2607_z0)
col_02_paredes_internas.objects.link(ob_bloco_stone_wall_2881_2607_z0)
col_02_paredes_internas.objects.link(ob_bloco_stone_wall_2882_2607_z0)
col_02_paredes_internas.objects.link(ob_bloco_stone_wall_2883_2607_z0)
col_02_paredes_internas.objects.link(ob_bloco_stone_wall_2884_2607_z0)
col_02_paredes_internas.objects.link(ob_bloco_stone_wall_2885_2607_z0)
col_02_paredes_internas.objects.link(ob_bloco_stone_wall_2886_2607_z0)
col_02_paredes_internas.objects.link(ob_parede_interna_ew_03_y2608_x2886_2886)
col_02_paredes_internas.objects.link(ob_bloco_stone_post_2886_2608_z0)
col_02_paredes_internas.objects.link(ob_bloco_stone_arch_2886_2608_z3)
col_03_pisos_escadas.objects.link(ob_pisos_lajes)
col_03_pisos_escadas.objects.link(ob_piso_grasses_2882_2610_z0)
col_03_pisos_escadas.objects.link(ob_piso_grasses_2884_2610_z0)
col_04_moveis_decoracoes.objects.link(ob_moveis_decoracoes)
col_04_moveis_decoracoes.objects.link(ob_movel_no_draw_2886_2609_z0)

# ---- scene / render settings (as saved in the file)
scene.frame_start = 1; scene.frame_end = 250; scene.frame_set(1)
scene.render.engine = 'BLENDER_EEVEE_NEXT'
scene.render.bake_bias = 0.0
scene.render.bake_samples = 0
scene.cycles.sampling_pattern = 'TABULATED_SOBOL'
scene.eevee.use_volume_custom_range = False
bpy.context.view_layer.update()

# ---- added for rendering (the .blend has no active camera and no usable light): camera, sun + grey world if the file has none
cam_auto = bpy.data.cameras.new('AutoCamera')
cam_auto.lens = 50.0
cam_auto.sensor_width = 36.0
cam_auto.clip_end = 1000.0
ob_auto_camera = bpy.data.objects.new('AutoCamera', cam_auto)
scene.collection.objects.link(ob_auto_camera)
ob_auto_camera.location = (11.3788, -13.6545, 10.253)
ob_auto_camera.rotation_euler = (1.09748, -7.21219e-08, 0.694738)
scene.camera = ob_auto_camera
light_auto_sun = bpy.data.lights.new('AutoSun', 'SUN')
light_auto_sun.energy = 3.0
light_auto_sun.angle = 0.0523599
ob_auto_sun = bpy.data.objects.new('AutoSun', light_auto_sun)
scene.collection.objects.link(ob_auto_sun)
ob_auto_sun.rotation_euler = (0.872665, 0.174533, 0.523599)
if scene.world is None:
    world_auto = bpy.data.worlds.new('AutoWorld')
    world_auto.color = (0.3, 0.3, 0.3)
    scene.world = world_auto
bpy.context.view_layer.update()
